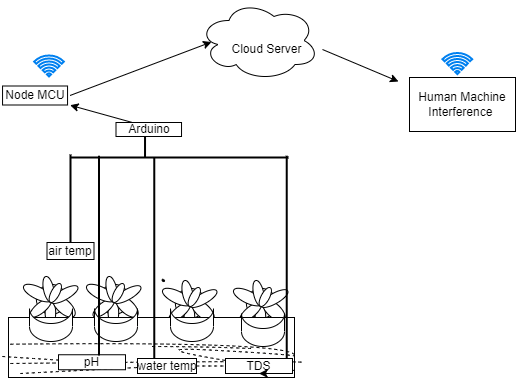

The diagram above was exported from draw.io. Its source (the exported page's mxGraphModel, read from the mxfile embedded in the PNG):
<mxGraphModel dx="782" dy="879" grid="0" gridSize="10" guides="1" tooltips="1" connect="1" arrows="1" fold="1" page="0" pageScale="1" pageWidth="850" pageHeight="1100" math="0" shadow="0">
  <root>
    <mxCell id="0" />
    <mxCell id="1" parent="0" />
    <mxCell id="Psxatufm6LUyIC0O5mSf-1" value="" style="verticalLabelPosition=bottom;html=1;verticalAlign=top;align=center;shape=mxgraph.floorplan.plant;hachureGap=4;" parent="1" vertex="1">
      <mxGeometry x="335" y="245" width="47" height="51" as="geometry" />
    </mxCell>
    <mxCell id="Psxatufm6LUyIC0O5mSf-9" value="" style="verticalLabelPosition=bottom;html=1;verticalAlign=top;align=center;shape=mxgraph.floorplan.plant;hachureGap=4;" parent="1" vertex="1">
      <mxGeometry x="398" y="245" width="47" height="51" as="geometry" />
    </mxCell>
    <mxCell id="Psxatufm6LUyIC0O5mSf-10" value="" style="verticalLabelPosition=bottom;html=1;verticalAlign=top;align=center;shape=mxgraph.floorplan.plant;hachureGap=4;" parent="1" vertex="1">
      <mxGeometry x="474" y="249" width="47" height="51" as="geometry" />
    </mxCell>
    <mxCell id="Psxatufm6LUyIC0O5mSf-11" value="" style="verticalLabelPosition=bottom;html=1;verticalAlign=top;align=center;shape=mxgraph.floorplan.plant;hachureGap=4;" parent="1" vertex="1">
      <mxGeometry x="545" y="249" width="47" height="51" as="geometry" />
    </mxCell>
    <mxCell id="Psxatufm6LUyIC0O5mSf-2" value="" style="rounded=0;whiteSpace=wrap;html=1;hachureGap=4;" parent="1" vertex="1">
      <mxGeometry x="318" y="289" width="286" height="60" as="geometry" />
    </mxCell>
    <mxCell id="Psxatufm6LUyIC0O5mSf-12" value="" style="shape=cylinder3;whiteSpace=wrap;html=1;boundedLbl=1;backgroundOutline=1;size=15;lid=0;hachureGap=4;" parent="1" vertex="1">
      <mxGeometry x="339" y="280" width="43" height="33" as="geometry" />
    </mxCell>
    <mxCell id="Psxatufm6LUyIC0O5mSf-13" value="" style="shape=cylinder3;whiteSpace=wrap;html=1;boundedLbl=1;backgroundOutline=1;size=15;lid=0;hachureGap=4;" parent="1" vertex="1">
      <mxGeometry x="404" y="280" width="43" height="33" as="geometry" />
    </mxCell>
    <mxCell id="Psxatufm6LUyIC0O5mSf-14" value="" style="shape=cylinder3;whiteSpace=wrap;html=1;boundedLbl=1;backgroundOutline=1;size=15;lid=0;hachureGap=4;" parent="1" vertex="1">
      <mxGeometry x="480" y="280" width="43" height="33" as="geometry" />
    </mxCell>
    <mxCell id="Psxatufm6LUyIC0O5mSf-15" value="" style="shape=cylinder3;whiteSpace=wrap;html=1;boundedLbl=1;backgroundOutline=1;size=15;lid=0;hachureGap=4;" parent="1" vertex="1">
      <mxGeometry x="551" y="285" width="43" height="33" as="geometry" />
    </mxCell>
    <mxCell id="Psxatufm6LUyIC0O5mSf-22" value="" style="shape=stencil(lZbdUttADIWfxrdnpNX+XlN4D2YIjYc0YUKg5e3R1mOIlkSd3vnv88pHR8c7yc3L9v55MwV6OR0PT5vf88NpO8mPKYR5v90c55MeTXI7yc3j4bj5eTy87h+W8+f7/mQ/+nV462/4s3CNUEKnAr0vV2JCan+v3C3Abt6fAxmlGCAJWnWAhsoGyIKaXSCJAUoEeyUltGyAqis4QG2IFmiMFh1AVbIltYLE14FCyFYlJgLRdSITJNolGtiRKRGq7ZzqQE4jooBtI2oFO4BUkAVK84EMsrrmBhIHKGMjUkV1VIphXCGqW5zO6W1pFggITklaQK4G0CKzs0KuaMkCGSE53lARrZlU6OB8dG+TXUFbGfyBoGFG6V8zykPjCLFcB87c/OkNWoPh8hI6MBbQofJa3UdysGtbX3FZJh36YUg1GJySeqzYkr6i53KrBeXbjFYnBjQa6wBofHozmhCHoVZZHTN1QP4HkDima09Dx0whrm7+BBKyE0yc1rQ+i43ofHRBtW4tDHHaEMYwzrym7cXn1ar2AxKvKXLteWuLSODg1ZNsYgRfUc0TWz831xQcR4GYkZweBxmBBHEmRz0x/Bm0AY6garpBofHfpgdfO47HebdbNizn98cdil5adjdy+wE=);lineShape=1;sketch=0;hachureGap=4;" parent="1" vertex="1">
      <mxGeometry x="471.52984197208184" y="250.52214758018033" width="2.51462274023811" height="2.522336761604606" as="geometry" />
    </mxCell>
    <mxCell id="Psxatufm6LUyIC0O5mSf-23" value="" style="endArrow=none;dashed=1;html=1;rounded=0;startSize=14;endSize=14;sourcePerimeterSpacing=8;targetPerimeterSpacing=8;curved=1;" parent="1" target="Psxatufm6LUyIC0O5mSf-2" edge="1">
      <mxGeometry width="50" height="50" relative="1" as="geometry">
        <mxPoint x="319.78" y="335" as="sourcePoint" />
        <mxPoint x="582.78" y="341" as="targetPoint" />
        <Array as="points">
          <mxPoint x="594" y="332" />
        </Array>
      </mxGeometry>
    </mxCell>
    <mxCell id="Psxatufm6LUyIC0O5mSf-24" value="" style="endArrow=none;dashed=1;html=1;rounded=0;startSize=14;endSize=14;targetPerimeterSpacing=8;curved=1;startArrow=none;" parent="1" source="7ZjXWh1Ig0mTu99lZDqM-1" edge="1">
      <mxGeometry width="50" height="50" relative="1" as="geometry">
        <mxPoint x="329.78" y="345" as="sourcePoint" />
        <mxPoint x="604" y="342" as="targetPoint" />
        <Array as="points">
          <mxPoint x="604" y="342" />
        </Array>
      </mxGeometry>
    </mxCell>
    <mxCell id="Psxatufm6LUyIC0O5mSf-25" value="" style="endArrow=none;dashed=1;html=1;rounded=0;startSize=14;endSize=14;sourcePerimeterSpacing=8;targetPerimeterSpacing=8;curved=1;entryX=1;entryY=0.622;entryDx=0;entryDy=0;entryPerimeter=0;" parent="1" target="Psxatufm6LUyIC0O5mSf-2" edge="1">
      <mxGeometry width="50" height="50" relative="1" as="geometry">
        <mxPoint x="319.78" y="315.72" as="sourcePoint" />
        <mxPoint x="612" y="315.0207518796992" as="targetPoint" />
        <Array as="points">
          <mxPoint x="594" y="312.72" />
        </Array>
      </mxGeometry>
    </mxCell>
    <mxCell id="Psxatufm6LUyIC0O5mSf-26" value="" style="endArrow=none;dashed=1;html=1;rounded=0;startSize=14;endSize=14;targetPerimeterSpacing=8;curved=1;startArrow=none;" parent="1" edge="1" source="7ZjXWh1Ig0mTu99lZDqM-1">
      <mxGeometry width="50" height="50" relative="1" as="geometry">
        <mxPoint x="311.78" y="328" as="sourcePoint" />
        <mxPoint x="604" y="327.3007518796992" as="targetPoint" />
        <Array as="points">
          <mxPoint x="451" y="318" />
          <mxPoint x="586" y="325" />
        </Array>
      </mxGeometry>
    </mxCell>
    <mxCell id="Psxatufm6LUyIC0O5mSf-27" value="" style="line;strokeWidth=2;direction=south;html=1;hachureGap=4;" parent="1" vertex="1">
      <mxGeometry x="461.53" y="129" width="4.47" height="202.78" as="geometry" />
    </mxCell>
    <mxCell id="Psxatufm6LUyIC0O5mSf-28" value="" style="line;strokeWidth=2;direction=south;html=1;hachureGap=4;" parent="1" vertex="1">
      <mxGeometry x="375" y="126" width="10" height="88" as="geometry" />
    </mxCell>
    <mxCell id="Psxatufm6LUyIC0O5mSf-29" value="" style="rounded=0;whiteSpace=wrap;html=1;hachureGap=4;" parent="1" vertex="1">
      <mxGeometry x="356.5" y="214" width="47" height="17" as="geometry" />
    </mxCell>
    <mxCell id="Psxatufm6LUyIC0O5mSf-30" value="" style="rounded=0;whiteSpace=wrap;html=1;hachureGap=4;" parent="1" vertex="1">
      <mxGeometry x="447" y="330" width="59" height="15" as="geometry" />
    </mxCell>
    <mxCell id="Psxatufm6LUyIC0O5mSf-31" value="" style="endArrow=none;dashed=1;html=1;rounded=0;startSize=14;endSize=14;sourcePerimeterSpacing=8;curved=1;" parent="1" target="Psxatufm6LUyIC0O5mSf-30" edge="1">
      <mxGeometry width="50" height="50" relative="1" as="geometry">
        <mxPoint x="329.78" y="345" as="sourcePoint" />
        <mxPoint x="604" y="342" as="targetPoint" />
        <Array as="points" />
      </mxGeometry>
    </mxCell>
    <mxCell id="Psxatufm6LUyIC0O5mSf-33" value="" style="line;strokeWidth=2;html=1;hachureGap=4;" parent="1" vertex="1">
      <mxGeometry x="379.53" y="124" width="82" height="10" as="geometry" />
    </mxCell>
    <mxCell id="Psxatufm6LUyIC0O5mSf-38" value="" style="rounded=0;whiteSpace=wrap;html=1;hachureGap=4;" parent="1" vertex="1">
      <mxGeometry x="312.05" y="57.5" width="65" height="19" as="geometry" />
    </mxCell>
    <mxCell id="Psxatufm6LUyIC0O5mSf-39" value="" style="line;strokeWidth=2;direction=south;html=1;hachureGap=4;" parent="1" vertex="1">
      <mxGeometry x="449.53" y="108" width="10" height="21" as="geometry" />
    </mxCell>
    <mxCell id="Psxatufm6LUyIC0O5mSf-45" value="" style="html=1;verticalLabelPosition=bottom;align=center;labelBackgroundColor=#ffffff;verticalAlign=top;strokeWidth=2;strokeColor=#0080F0;shadow=0;dashed=0;shape=mxgraph.ios7.icons.wifi;pointerEvents=1;hachureGap=4;" parent="1" vertex="1">
      <mxGeometry x="343.65" y="27" width="29.7" height="21" as="geometry" />
    </mxCell>
    <mxCell id="Psxatufm6LUyIC0O5mSf-46" value="" style="ellipse;shape=cloud;whiteSpace=wrap;html=1;hachureGap=4;" parent="1" vertex="1">
      <mxGeometry x="508.5" y="-28" width="120" height="80" as="geometry" />
    </mxCell>
    <mxCell id="Psxatufm6LUyIC0O5mSf-47" value="" style="html=1;verticalLabelPosition=bottom;align=center;labelBackgroundColor=#ffffff;verticalAlign=top;strokeWidth=2;strokeColor=#0080F0;shadow=0;dashed=0;shape=mxgraph.ios7.icons.wifi;pointerEvents=1;hachureGap=4;" parent="1" vertex="1">
      <mxGeometry x="752" y="24.5" width="29.7" height="21" as="geometry" />
    </mxCell>
    <mxCell id="Psxatufm6LUyIC0O5mSf-48" value="water temp" style="text;strokeColor=none;fillColor=none;html=1;align=center;verticalAlign=middle;whiteSpace=wrap;rounded=0;hachureGap=4;" parent="1" vertex="1">
      <mxGeometry x="441.5" y="326.25" width="70" height="22.5" as="geometry" />
    </mxCell>
    <mxCell id="Psxatufm6LUyIC0O5mSf-49" value="air temp" style="text;strokeColor=none;fillColor=none;html=1;align=center;verticalAlign=middle;whiteSpace=wrap;rounded=0;hachureGap=4;" parent="1" vertex="1">
      <mxGeometry x="350" y="207.5" width="60" height="30" as="geometry" />
    </mxCell>
    <mxCell id="Psxatufm6LUyIC0O5mSf-50" value="Node MCU" style="text;strokeColor=none;fillColor=none;html=1;align=center;verticalAlign=middle;whiteSpace=wrap;rounded=0;hachureGap=4;" parent="1" vertex="1">
      <mxGeometry x="309.58" y="52" width="69.95" height="30" as="geometry" />
    </mxCell>
    <mxCell id="Psxatufm6LUyIC0O5mSf-55" value="" style="rounded=0;whiteSpace=wrap;html=1;hachureGap=4;" parent="1" vertex="1">
      <mxGeometry x="719" y="49" width="106" height="54" as="geometry" />
    </mxCell>
    <mxCell id="Psxatufm6LUyIC0O5mSf-59" value="Cloud Server" style="text;strokeColor=none;fillColor=none;html=1;align=center;verticalAlign=middle;whiteSpace=wrap;rounded=0;hachureGap=4;" parent="1" vertex="1">
      <mxGeometry x="521" y="6" width="111" height="30" as="geometry" />
    </mxCell>
    <mxCell id="Psxatufm6LUyIC0O5mSf-60" value="Human Machine Interference&amp;nbsp;" style="text;strokeColor=none;fillColor=none;html=1;align=center;verticalAlign=middle;whiteSpace=wrap;rounded=0;hachureGap=4;" parent="1" vertex="1">
      <mxGeometry x="708" y="53" width="128" height="46" as="geometry" />
    </mxCell>
    <mxCell id="7ZjXWh1Ig0mTu99lZDqM-2" value="" style="endArrow=none;dashed=1;html=1;rounded=0;startSize=14;endSize=14;curved=1;startArrow=none;" edge="1" parent="1" source="Psxatufm6LUyIC0O5mSf-30" target="7ZjXWh1Ig0mTu99lZDqM-1">
      <mxGeometry width="50" height="50" relative="1" as="geometry">
        <mxPoint x="506" y="338.5411764705882" as="sourcePoint" />
        <mxPoint x="604" y="342" as="targetPoint" />
        <Array as="points" />
      </mxGeometry>
    </mxCell>
    <mxCell id="7ZjXWh1Ig0mTu99lZDqM-4" value="" style="line;strokeWidth=2;html=1;hachureGap=4;" vertex="1" parent="1">
      <mxGeometry x="461.53" y="124" width="136.47" height="10" as="geometry" />
    </mxCell>
    <mxCell id="7ZjXWh1Ig0mTu99lZDqM-1" value="TDS" style="rounded=0;whiteSpace=wrap;html=1;" vertex="1" parent="1">
      <mxGeometry x="535" y="330" width="67" height="15" as="geometry" />
    </mxCell>
    <mxCell id="7ZjXWh1Ig0mTu99lZDqM-5" value="" style="endArrow=none;dashed=1;html=1;rounded=0;startSize=14;endSize=14;curved=1;startArrow=none;" edge="1" parent="1">
      <mxGeometry width="50" height="50" relative="1" as="geometry">
        <mxPoint x="461.53" y="318.0005405405406" as="sourcePoint" />
        <mxPoint x="561.53" y="320.08617449664433" as="targetPoint" />
        <Array as="points">
          <mxPoint x="520.53" y="318.16" />
        </Array>
      </mxGeometry>
    </mxCell>
    <mxCell id="7ZjXWh1Ig0mTu99lZDqM-7" value="" style="line;strokeWidth=2;direction=south;html=1;hachureGap=4;" vertex="1" parent="1">
      <mxGeometry x="594" y="127.22" width="4.47" height="202.78" as="geometry" />
    </mxCell>
    <mxCell id="7ZjXWh1Ig0mTu99lZDqM-8" value="Arduino" style="rounded=0;whiteSpace=wrap;html=1;" vertex="1" parent="1">
      <mxGeometry x="425.5" y="94" width="65.53" height="14" as="geometry" />
    </mxCell>
    <mxCell id="7ZjXWh1Ig0mTu99lZDqM-9" value="pH" style="rounded=0;whiteSpace=wrap;html=1;" vertex="1" parent="1">
      <mxGeometry x="368" y="326.25" width="67" height="15" as="geometry" />
    </mxCell>
    <mxCell id="7ZjXWh1Ig0mTu99lZDqM-10" value="" style="endArrow=none;dashed=1;html=1;rounded=0;startSize=14;endSize=14;sourcePerimeterSpacing=8;curved=1;" edge="1" parent="1" target="7ZjXWh1Ig0mTu99lZDqM-9">
      <mxGeometry width="50" height="50" relative="1" as="geometry">
        <mxPoint x="311.78" y="328" as="sourcePoint" />
        <mxPoint x="511.5" y="336.13540862704735" as="targetPoint" />
        <Array as="points" />
      </mxGeometry>
    </mxCell>
    <mxCell id="7ZjXWh1Ig0mTu99lZDqM-11" style="edgeStyle=orthogonalEdgeStyle;rounded=0;orthogonalLoop=1;jettySize=auto;html=1;exitX=0.5;exitY=1;exitDx=0;exitDy=0;" edge="1" parent="1">
      <mxGeometry relative="1" as="geometry">
        <mxPoint x="546" y="345" as="sourcePoint" />
        <mxPoint x="546" y="345" as="targetPoint" />
      </mxGeometry>
    </mxCell>
    <mxCell id="7ZjXWh1Ig0mTu99lZDqM-12" style="edgeStyle=orthogonalEdgeStyle;rounded=0;orthogonalLoop=1;jettySize=auto;html=1;exitX=0.75;exitY=1;exitDx=0;exitDy=0;entryX=0.5;entryY=1;entryDx=0;entryDy=0;" edge="1" parent="1" source="7ZjXWh1Ig0mTu99lZDqM-1" target="7ZjXWh1Ig0mTu99lZDqM-1">
      <mxGeometry relative="1" as="geometry" />
    </mxCell>
    <mxCell id="7ZjXWh1Ig0mTu99lZDqM-13" value="" style="line;strokeWidth=2;direction=south;html=1;hachureGap=4;" vertex="1" parent="1">
      <mxGeometry x="403.5" y="127.22" width="10" height="199.78" as="geometry" />
    </mxCell>
    <mxCell id="7ZjXWh1Ig0mTu99lZDqM-14" value="" style="endArrow=classic;html=1;rounded=0;exitX=0.25;exitY=0;exitDx=0;exitDy=0;" edge="1" parent="1" source="7ZjXWh1Ig0mTu99lZDqM-8" target="Psxatufm6LUyIC0O5mSf-50">
      <mxGeometry width="50" height="50" relative="1" as="geometry">
        <mxPoint x="549" y="214" as="sourcePoint" />
        <mxPoint x="599" y="164" as="targetPoint" />
      </mxGeometry>
    </mxCell>
    <mxCell id="7ZjXWh1Ig0mTu99lZDqM-15" value="" style="endArrow=classic;html=1;rounded=0;exitX=1;exitY=0.5;exitDx=0;exitDy=0;entryX=0;entryY=0.25;entryDx=0;entryDy=0;" edge="1" parent="1" source="Psxatufm6LUyIC0O5mSf-50" target="Psxatufm6LUyIC0O5mSf-59">
      <mxGeometry width="50" height="50" relative="1" as="geometry">
        <mxPoint x="549" y="214" as="sourcePoint" />
        <mxPoint x="599" y="164" as="targetPoint" />
      </mxGeometry>
    </mxCell>
    <mxCell id="7ZjXWh1Ig0mTu99lZDqM-16" value="" style="endArrow=classic;html=1;rounded=0;exitX=1;exitY=0.5;exitDx=0;exitDy=0;entryX=0;entryY=0;entryDx=0;entryDy=0;" edge="1" parent="1" source="Psxatufm6LUyIC0O5mSf-59" target="Psxatufm6LUyIC0O5mSf-60">
      <mxGeometry width="50" height="50" relative="1" as="geometry">
        <mxPoint x="389.53" y="77" as="sourcePoint" />
        <mxPoint x="531" y="23.5" as="targetPoint" />
      </mxGeometry>
    </mxCell>
  </root>
</mxGraphModel>